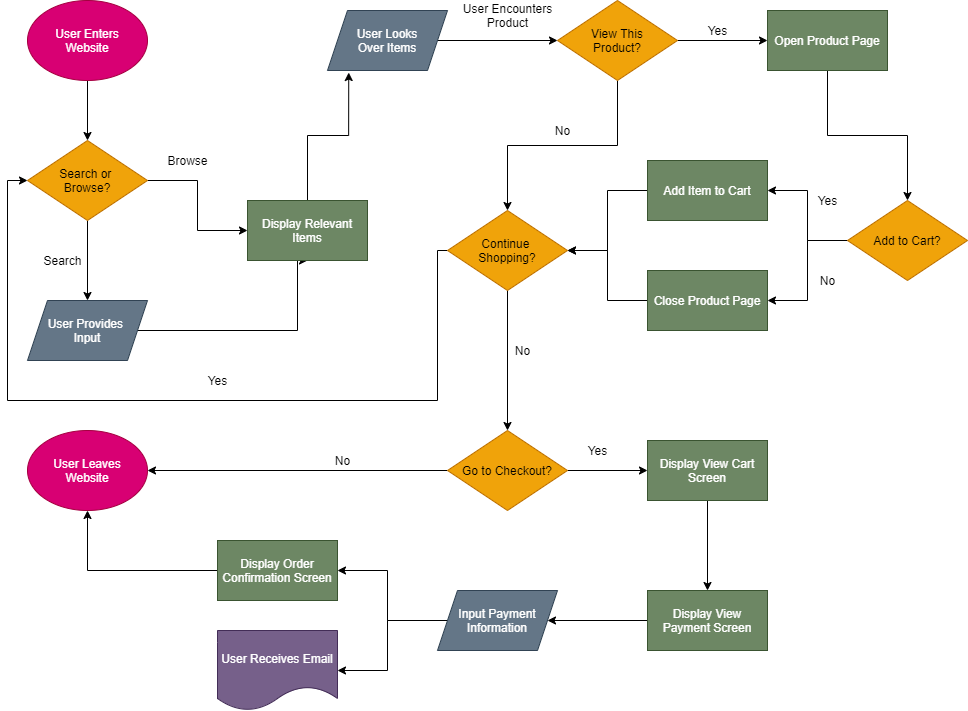

The diagram above was exported from draw.io. Its source (the exported page's mxGraphModel, read from the mxfile embedded in the PNG):
<mxGraphModel dx="1441" dy="723" grid="1" gridSize="10" guides="1" tooltips="1" connect="1" arrows="1" fold="1" page="1" pageScale="1" pageWidth="850" pageHeight="1100" math="0" shadow="0">
  <root>
    <mxCell id="0" />
    <mxCell id="1" parent="0" />
    <mxCell id="24" style="edgeStyle=orthogonalEdgeStyle;rounded=0;orthogonalLoop=1;jettySize=auto;html=1;" edge="1" parent="1" source="21" target="22">
      <mxGeometry relative="1" as="geometry" />
    </mxCell>
    <mxCell id="21" value="User Enters&lt;br&gt;Website" style="ellipse;whiteSpace=wrap;html=1;fillColor=#d80073;strokeColor=#A50040;fontColor=#ffffff;" vertex="1" parent="1">
      <mxGeometry x="40" y="40" width="120" height="80" as="geometry" />
    </mxCell>
    <mxCell id="27" style="edgeStyle=orthogonalEdgeStyle;rounded=0;orthogonalLoop=1;jettySize=auto;html=1;entryX=0.5;entryY=0;entryDx=0;entryDy=0;" edge="1" parent="1" source="22" target="26">
      <mxGeometry relative="1" as="geometry" />
    </mxCell>
    <mxCell id="33" style="edgeStyle=orthogonalEdgeStyle;rounded=0;orthogonalLoop=1;jettySize=auto;html=1;exitX=0.5;exitY=0;exitDx=0;exitDy=0;startArrow=none;entryX=0.177;entryY=1.034;entryDx=0;entryDy=0;entryPerimeter=0;" edge="1" parent="1" source="49" target="32">
      <mxGeometry relative="1" as="geometry">
        <mxPoint x="350" y="160" as="targetPoint" />
      </mxGeometry>
    </mxCell>
    <mxCell id="89" style="edgeStyle=orthogonalEdgeStyle;rounded=0;orthogonalLoop=1;jettySize=auto;html=1;entryX=0;entryY=0.5;entryDx=0;entryDy=0;" edge="1" parent="1" source="22" target="49">
      <mxGeometry relative="1" as="geometry" />
    </mxCell>
    <mxCell id="22" value="Search or &lt;br&gt;Browse?" style="rhombus;whiteSpace=wrap;html=1;fillColor=#f0a30a;strokeColor=#BD7000;fontColor=#000000;" vertex="1" parent="1">
      <mxGeometry x="40" y="180" width="120" height="80" as="geometry" />
    </mxCell>
    <mxCell id="35" style="edgeStyle=orthogonalEdgeStyle;rounded=0;orthogonalLoop=1;jettySize=auto;html=1;entryX=0.5;entryY=1;entryDx=0;entryDy=0;" edge="1" parent="1" source="26" target="49">
      <mxGeometry relative="1" as="geometry">
        <mxPoint x="390" y="250" as="targetPoint" />
        <Array as="points">
          <mxPoint x="310" y="370" />
        </Array>
      </mxGeometry>
    </mxCell>
    <mxCell id="26" value="User Provides &lt;br&gt;Input" style="shape=parallelogram;perimeter=parallelogramPerimeter;whiteSpace=wrap;html=1;fixedSize=1;fillColor=#647687;strokeColor=#314354;fontColor=#ffffff;" vertex="1" parent="1">
      <mxGeometry x="40" y="340" width="120" height="60" as="geometry" />
    </mxCell>
    <mxCell id="28" value="Search" style="text;html=1;align=center;verticalAlign=middle;resizable=0;points=[];autosize=1;strokeColor=none;" vertex="1" parent="1">
      <mxGeometry x="50" y="290" width="50" height="20" as="geometry" />
    </mxCell>
    <mxCell id="37" style="edgeStyle=orthogonalEdgeStyle;rounded=0;orthogonalLoop=1;jettySize=auto;html=1;entryX=0;entryY=0.5;entryDx=0;entryDy=0;" edge="1" parent="1" source="32" target="36">
      <mxGeometry relative="1" as="geometry" />
    </mxCell>
    <mxCell id="32" value="User Looks&lt;br&gt;Over Items" style="shape=parallelogram;perimeter=parallelogramPerimeter;whiteSpace=wrap;html=1;fixedSize=1;fillColor=#647687;strokeColor=#314354;fontColor=#ffffff;" vertex="1" parent="1">
      <mxGeometry x="340" y="50" width="120" height="60" as="geometry" />
    </mxCell>
    <mxCell id="34" value="Browse" style="text;html=1;align=center;verticalAlign=middle;resizable=0;points=[];autosize=1;strokeColor=none;" vertex="1" parent="1">
      <mxGeometry x="170" y="190" width="60" height="20" as="geometry" />
    </mxCell>
    <mxCell id="41" style="edgeStyle=orthogonalEdgeStyle;rounded=0;orthogonalLoop=1;jettySize=auto;html=1;entryX=0.5;entryY=0;entryDx=0;entryDy=0;" edge="1" parent="1" source="36" target="40">
      <mxGeometry relative="1" as="geometry" />
    </mxCell>
    <mxCell id="48" style="edgeStyle=orthogonalEdgeStyle;rounded=0;orthogonalLoop=1;jettySize=auto;html=1;entryX=0;entryY=0.5;entryDx=0;entryDy=0;" edge="1" parent="1" source="36" target="46">
      <mxGeometry relative="1" as="geometry" />
    </mxCell>
    <mxCell id="36" value="View This&lt;br&gt;Product?" style="rhombus;whiteSpace=wrap;html=1;fillColor=#f0a30a;strokeColor=#BD7000;fontColor=#000000;" vertex="1" parent="1">
      <mxGeometry x="570" y="40" width="120" height="80" as="geometry" />
    </mxCell>
    <mxCell id="38" value="User Encounters&lt;br&gt;Product" style="text;html=1;align=center;verticalAlign=middle;resizable=0;points=[];autosize=1;strokeColor=none;" vertex="1" parent="1">
      <mxGeometry x="470" y="40" width="100" height="30" as="geometry" />
    </mxCell>
    <mxCell id="57" style="edgeStyle=orthogonalEdgeStyle;rounded=0;orthogonalLoop=1;jettySize=auto;html=1;entryX=0;entryY=0.5;entryDx=0;entryDy=0;exitX=0;exitY=0.5;exitDx=0;exitDy=0;" edge="1" parent="1" source="40" target="22">
      <mxGeometry relative="1" as="geometry">
        <mxPoint x="20" y="220" as="targetPoint" />
        <Array as="points">
          <mxPoint x="450" y="290" />
          <mxPoint x="450" y="440" />
          <mxPoint x="20" y="440" />
          <mxPoint x="20" y="220" />
        </Array>
      </mxGeometry>
    </mxCell>
    <mxCell id="70" style="edgeStyle=orthogonalEdgeStyle;rounded=0;orthogonalLoop=1;jettySize=auto;html=1;entryX=0.5;entryY=0;entryDx=0;entryDy=0;" edge="1" parent="1" source="40" target="69">
      <mxGeometry relative="1" as="geometry" />
    </mxCell>
    <mxCell id="40" value="Continue&amp;nbsp;&lt;br&gt;Shopping?" style="rhombus;whiteSpace=wrap;html=1;fillColor=#f0a30a;strokeColor=#BD7000;fontColor=#000000;" vertex="1" parent="1">
      <mxGeometry x="460" y="250" width="120" height="80" as="geometry" />
    </mxCell>
    <mxCell id="42" value="No&lt;br&gt;" style="text;html=1;align=center;verticalAlign=middle;resizable=0;points=[];autosize=1;strokeColor=none;" vertex="1" parent="1">
      <mxGeometry x="560" y="160" width="30" height="20" as="geometry" />
    </mxCell>
    <mxCell id="44" value="Yes" style="text;html=1;align=center;verticalAlign=middle;resizable=0;points=[];autosize=1;strokeColor=none;" vertex="1" parent="1">
      <mxGeometry x="710" y="60" width="40" height="20" as="geometry" />
    </mxCell>
    <mxCell id="52" style="edgeStyle=orthogonalEdgeStyle;rounded=0;orthogonalLoop=1;jettySize=auto;html=1;entryX=0.5;entryY=0;entryDx=0;entryDy=0;" edge="1" parent="1" source="46" target="51">
      <mxGeometry relative="1" as="geometry" />
    </mxCell>
    <mxCell id="46" value="Open Product Page" style="rounded=0;whiteSpace=wrap;html=1;fillColor=#6d8764;strokeColor=#3A5431;fontColor=#ffffff;" vertex="1" parent="1">
      <mxGeometry x="780" y="50" width="120" height="60" as="geometry" />
    </mxCell>
    <mxCell id="49" value="Display Relevant Items" style="rounded=0;whiteSpace=wrap;html=1;fillColor=#6d8764;strokeColor=#3A5431;fontColor=#ffffff;" vertex="1" parent="1">
      <mxGeometry x="260" y="240" width="120" height="60" as="geometry" />
    </mxCell>
    <mxCell id="55" style="edgeStyle=orthogonalEdgeStyle;rounded=0;orthogonalLoop=1;jettySize=auto;html=1;entryX=1;entryY=0.5;entryDx=0;entryDy=0;" edge="1" parent="1" source="51" target="54">
      <mxGeometry relative="1" as="geometry" />
    </mxCell>
    <mxCell id="63" style="edgeStyle=orthogonalEdgeStyle;rounded=0;orthogonalLoop=1;jettySize=auto;html=1;entryX=1;entryY=0.5;entryDx=0;entryDy=0;" edge="1" parent="1" source="51" target="60">
      <mxGeometry relative="1" as="geometry" />
    </mxCell>
    <mxCell id="51" value="Add to Cart?" style="rhombus;whiteSpace=wrap;html=1;fillColor=#f0a30a;strokeColor=#BD7000;fontColor=#000000;" vertex="1" parent="1">
      <mxGeometry x="860" y="240" width="120" height="80" as="geometry" />
    </mxCell>
    <mxCell id="56" style="edgeStyle=orthogonalEdgeStyle;rounded=0;orthogonalLoop=1;jettySize=auto;html=1;entryX=1;entryY=0.5;entryDx=0;entryDy=0;" edge="1" parent="1" source="54" target="40">
      <mxGeometry relative="1" as="geometry" />
    </mxCell>
    <mxCell id="54" value="Close Product Page" style="rounded=0;whiteSpace=wrap;html=1;fillColor=#6d8764;strokeColor=#3A5431;fontColor=#ffffff;" vertex="1" parent="1">
      <mxGeometry x="660" y="310" width="120" height="60" as="geometry" />
    </mxCell>
    <mxCell id="59" value="No" style="text;html=1;align=center;verticalAlign=middle;resizable=0;points=[];autosize=1;strokeColor=none;" vertex="1" parent="1">
      <mxGeometry x="825" y="310" width="30" height="20" as="geometry" />
    </mxCell>
    <mxCell id="64" style="edgeStyle=orthogonalEdgeStyle;rounded=0;orthogonalLoop=1;jettySize=auto;html=1;" edge="1" parent="1" source="60" target="40">
      <mxGeometry relative="1" as="geometry" />
    </mxCell>
    <mxCell id="60" value="Add Item to Cart" style="rounded=0;whiteSpace=wrap;html=1;fillColor=#6d8764;strokeColor=#3A5431;fontColor=#ffffff;" vertex="1" parent="1">
      <mxGeometry x="660" y="200" width="120" height="60" as="geometry" />
    </mxCell>
    <mxCell id="65" value="Yes" style="text;html=1;align=center;verticalAlign=middle;resizable=0;points=[];autosize=1;strokeColor=none;" vertex="1" parent="1">
      <mxGeometry x="820" y="230" width="40" height="20" as="geometry" />
    </mxCell>
    <mxCell id="66" value="Yes" style="text;html=1;align=center;verticalAlign=middle;resizable=0;points=[];autosize=1;strokeColor=none;" vertex="1" parent="1">
      <mxGeometry x="210" y="410" width="40" height="20" as="geometry" />
    </mxCell>
    <mxCell id="67" value="No&lt;br&gt;" style="text;html=1;align=center;verticalAlign=middle;resizable=0;points=[];autosize=1;strokeColor=none;" vertex="1" parent="1">
      <mxGeometry x="520" y="380" width="30" height="20" as="geometry" />
    </mxCell>
    <mxCell id="72" style="edgeStyle=orthogonalEdgeStyle;rounded=0;orthogonalLoop=1;jettySize=auto;html=1;entryX=0;entryY=0.5;entryDx=0;entryDy=0;" edge="1" parent="1" source="69" target="71">
      <mxGeometry relative="1" as="geometry" />
    </mxCell>
    <mxCell id="81" style="edgeStyle=orthogonalEdgeStyle;rounded=0;orthogonalLoop=1;jettySize=auto;html=1;entryX=1;entryY=0.5;entryDx=0;entryDy=0;" edge="1" parent="1" source="69" target="80">
      <mxGeometry relative="1" as="geometry" />
    </mxCell>
    <mxCell id="69" value="Go to Checkout?" style="rhombus;whiteSpace=wrap;html=1;fillColor=#f0a30a;strokeColor=#BD7000;fontColor=#000000;" vertex="1" parent="1">
      <mxGeometry x="460" y="470" width="120" height="80" as="geometry" />
    </mxCell>
    <mxCell id="74" style="edgeStyle=orthogonalEdgeStyle;rounded=0;orthogonalLoop=1;jettySize=auto;html=1;entryX=0.5;entryY=0;entryDx=0;entryDy=0;" edge="1" parent="1" source="71" target="75">
      <mxGeometry relative="1" as="geometry">
        <mxPoint x="720" y="630" as="targetPoint" />
      </mxGeometry>
    </mxCell>
    <mxCell id="71" value="Display View Cart Screen" style="rounded=0;whiteSpace=wrap;html=1;fillColor=#6d8764;strokeColor=#3A5431;fontColor=#ffffff;" vertex="1" parent="1">
      <mxGeometry x="660" y="480" width="120" height="60" as="geometry" />
    </mxCell>
    <mxCell id="73" value="Yes" style="text;html=1;align=center;verticalAlign=middle;resizable=0;points=[];autosize=1;strokeColor=none;" vertex="1" parent="1">
      <mxGeometry x="590" y="480" width="40" height="20" as="geometry" />
    </mxCell>
    <mxCell id="79" style="edgeStyle=orthogonalEdgeStyle;rounded=0;orthogonalLoop=1;jettySize=auto;html=1;exitX=0;exitY=0.5;exitDx=0;exitDy=0;entryX=1;entryY=0.5;entryDx=0;entryDy=0;" edge="1" parent="1" source="75" target="78">
      <mxGeometry relative="1" as="geometry" />
    </mxCell>
    <mxCell id="75" value="Display View Payment Screen" style="rounded=0;whiteSpace=wrap;html=1;fillColor=#6d8764;strokeColor=#3A5431;fontColor=#ffffff;" vertex="1" parent="1">
      <mxGeometry x="660" y="630" width="120" height="60" as="geometry" />
    </mxCell>
    <mxCell id="84" style="edgeStyle=orthogonalEdgeStyle;rounded=0;orthogonalLoop=1;jettySize=auto;html=1;entryX=1;entryY=0.5;entryDx=0;entryDy=0;" edge="1" parent="1" source="78" target="83">
      <mxGeometry relative="1" as="geometry" />
    </mxCell>
    <mxCell id="87" style="edgeStyle=orthogonalEdgeStyle;rounded=0;orthogonalLoop=1;jettySize=auto;html=1;entryX=1;entryY=0.5;entryDx=0;entryDy=0;" edge="1" parent="1" source="78" target="85">
      <mxGeometry relative="1" as="geometry" />
    </mxCell>
    <mxCell id="78" value="Input Payment Information" style="shape=parallelogram;perimeter=parallelogramPerimeter;whiteSpace=wrap;html=1;fixedSize=1;fillColor=#647687;strokeColor=#314354;fontColor=#ffffff;" vertex="1" parent="1">
      <mxGeometry x="450" y="630" width="120" height="60" as="geometry" />
    </mxCell>
    <mxCell id="80" value="User Leaves&lt;br&gt;Website" style="ellipse;whiteSpace=wrap;html=1;fillColor=#d80073;strokeColor=#A50040;fontColor=#ffffff;" vertex="1" parent="1">
      <mxGeometry x="40" y="470" width="120" height="80" as="geometry" />
    </mxCell>
    <mxCell id="82" value="No" style="text;html=1;align=center;verticalAlign=middle;resizable=0;points=[];autosize=1;strokeColor=none;" vertex="1" parent="1">
      <mxGeometry x="340" y="490" width="30" height="20" as="geometry" />
    </mxCell>
    <mxCell id="88" style="edgeStyle=orthogonalEdgeStyle;rounded=0;orthogonalLoop=1;jettySize=auto;html=1;entryX=0.5;entryY=1;entryDx=0;entryDy=0;" edge="1" parent="1" source="83" target="80">
      <mxGeometry relative="1" as="geometry" />
    </mxCell>
    <mxCell id="83" value="Display Order Confirmation Screen" style="rounded=0;whiteSpace=wrap;html=1;fillColor=#6d8764;strokeColor=#3A5431;fontColor=#ffffff;" vertex="1" parent="1">
      <mxGeometry x="230" y="580" width="120" height="60" as="geometry" />
    </mxCell>
    <mxCell id="85" value="User Receives Email" style="shape=document;whiteSpace=wrap;html=1;boundedLbl=1;fillColor=#76608a;strokeColor=#432D57;fontColor=#ffffff;" vertex="1" parent="1">
      <mxGeometry x="230" y="670" width="120" height="80" as="geometry" />
    </mxCell>
  </root>
</mxGraphModel>